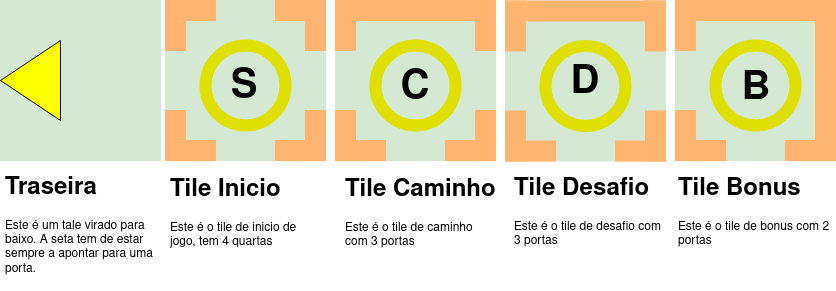

The diagram above was exported from draw.io. Its source (the exported page's mxGraphModel, read from the mxfile embedded in the PNG):
<mxGraphModel dx="1360" dy="795" grid="1" gridSize="10" guides="1" tooltips="1" connect="1" arrows="1" fold="1" page="1" pageScale="1" pageWidth="850" pageHeight="1100" math="0" shadow="0">
  <root>
    <mxCell id="0" />
    <mxCell id="1" parent="0" />
    <mxCell id="SP6CJkF1d7H13FVrBYRh-1" value="" style="whiteSpace=wrap;html=1;aspect=fixed;fillColor=#D5E8D4;strokeColor=#D5E8D4;" vertex="1" parent="1">
      <mxGeometry x="10" y="80" width="160" height="160" as="geometry" />
    </mxCell>
    <mxCell id="SP6CJkF1d7H13FVrBYRh-2" value="" style="triangle;whiteSpace=wrap;html=1;rotation=-180;fillColor=#FFFF00;" vertex="1" parent="1">
      <mxGeometry x="10" y="120" width="60" height="80" as="geometry" />
    </mxCell>
    <mxCell id="SP6CJkF1d7H13FVrBYRh-3" value="" style="whiteSpace=wrap;html=1;aspect=fixed;fillColor=#D5E8D4;strokeColor=#D5E8D4;" vertex="1" parent="1">
      <mxGeometry x="515" y="80.5" width="160" height="160" as="geometry" />
    </mxCell>
    <mxCell id="SP6CJkF1d7H13FVrBYRh-4" value="" style="rounded=0;whiteSpace=wrap;html=1;fillColor=#FFB570;strokeColor=#FFB570;" vertex="1" parent="1">
      <mxGeometry x="515" y="80.5" width="160" height="20" as="geometry" />
    </mxCell>
    <mxCell id="SP6CJkF1d7H13FVrBYRh-5" value="" style="rounded=0;whiteSpace=wrap;html=1;fillColor=#FFB570;strokeColor=#FFB570;" vertex="1" parent="1">
      <mxGeometry x="625" y="220.5" width="50" height="20" as="geometry" />
    </mxCell>
    <mxCell id="SP6CJkF1d7H13FVrBYRh-6" value="" style="rounded=0;whiteSpace=wrap;html=1;fillColor=#FFB570;strokeColor=#FFB570;" vertex="1" parent="1">
      <mxGeometry x="515" y="220.5" width="50" height="20" as="geometry" />
    </mxCell>
    <mxCell id="SP6CJkF1d7H13FVrBYRh-7" value="" style="rounded=0;whiteSpace=wrap;html=1;rotation=-90;fillColor=#FFB570;strokeColor=#FFB570;" vertex="1" parent="1">
      <mxGeometry x="500" y="205.5" width="50" height="20" as="geometry" />
    </mxCell>
    <mxCell id="SP6CJkF1d7H13FVrBYRh-8" value="" style="rounded=0;whiteSpace=wrap;html=1;rotation=90;fillColor=#FFB570;strokeColor=#FFB570;" vertex="1" parent="1">
      <mxGeometry x="640" y="95.5" width="50" height="20" as="geometry" />
    </mxCell>
    <mxCell id="SP6CJkF1d7H13FVrBYRh-9" value="" style="rounded=0;whiteSpace=wrap;html=1;rotation=90;fillColor=#FFB570;strokeColor=#FFB570;" vertex="1" parent="1">
      <mxGeometry x="500" y="95.5" width="50" height="20" as="geometry" />
    </mxCell>
    <mxCell id="SP6CJkF1d7H13FVrBYRh-10" value="" style="rounded=0;whiteSpace=wrap;html=1;rotation=-90;fillColor=#FFB570;strokeColor=#FFB570;" vertex="1" parent="1">
      <mxGeometry x="640" y="205.5" width="50" height="20" as="geometry" />
    </mxCell>
    <mxCell id="SP6CJkF1d7H13FVrBYRh-11" value="" style="ellipse;whiteSpace=wrap;html=1;strokeWidth=12;strokeColor=#E0E000;fillColor=#D5E8D4;" vertex="1" parent="1">
      <mxGeometry x="555" y="125.5" width="80" height="80" as="geometry" />
    </mxCell>
    <mxCell id="SP6CJkF1d7H13FVrBYRh-12" value="&lt;b style=&quot;font-size: 40px;&quot;&gt;D&lt;/b&gt;" style="text;html=1;strokeColor=none;fillColor=none;align=center;verticalAlign=middle;whiteSpace=wrap;rounded=0;" vertex="1" parent="1">
      <mxGeometry x="565" y="150.5" width="60" height="25" as="geometry" />
    </mxCell>
    <mxCell id="SP6CJkF1d7H13FVrBYRh-13" value="" style="whiteSpace=wrap;html=1;aspect=fixed;fillColor=#D5E8D4;strokeColor=#D5E8D4;" vertex="1" parent="1">
      <mxGeometry x="685" y="80" width="160" height="160" as="geometry" />
    </mxCell>
    <mxCell id="SP6CJkF1d7H13FVrBYRh-14" value="" style="rounded=0;whiteSpace=wrap;html=1;fillColor=#FFB570;strokeColor=#FFB570;" vertex="1" parent="1">
      <mxGeometry x="685" y="80" width="160" height="20" as="geometry" />
    </mxCell>
    <mxCell id="SP6CJkF1d7H13FVrBYRh-15" value="" style="rounded=0;whiteSpace=wrap;html=1;fillColor=#FFB570;strokeColor=#FFB570;" vertex="1" parent="1">
      <mxGeometry x="795" y="220" width="50" height="20" as="geometry" />
    </mxCell>
    <mxCell id="SP6CJkF1d7H13FVrBYRh-16" value="" style="rounded=0;whiteSpace=wrap;html=1;fillColor=#FFB570;strokeColor=#FFB570;" vertex="1" parent="1">
      <mxGeometry x="685" y="220" width="50" height="20" as="geometry" />
    </mxCell>
    <mxCell id="SP6CJkF1d7H13FVrBYRh-17" value="" style="rounded=0;whiteSpace=wrap;html=1;rotation=-90;fillColor=#FFB570;strokeColor=#FFB570;" vertex="1" parent="1">
      <mxGeometry x="670" y="205" width="50" height="20" as="geometry" />
    </mxCell>
    <mxCell id="SP6CJkF1d7H13FVrBYRh-18" value="" style="rounded=0;whiteSpace=wrap;html=1;rotation=90;fillColor=#FFB570;strokeColor=#FFB570;" vertex="1" parent="1">
      <mxGeometry x="810" y="95" width="50" height="20" as="geometry" />
    </mxCell>
    <mxCell id="SP6CJkF1d7H13FVrBYRh-19" value="" style="rounded=0;whiteSpace=wrap;html=1;rotation=90;fillColor=#FFB570;strokeColor=#FFB570;" vertex="1" parent="1">
      <mxGeometry x="670" y="95" width="50" height="20" as="geometry" />
    </mxCell>
    <mxCell id="SP6CJkF1d7H13FVrBYRh-20" value="" style="rounded=0;whiteSpace=wrap;html=1;rotation=-90;fillColor=#FFB570;strokeColor=#FFB570;" vertex="1" parent="1">
      <mxGeometry x="810" y="205" width="50" height="20" as="geometry" />
    </mxCell>
    <mxCell id="SP6CJkF1d7H13FVrBYRh-21" value="" style="ellipse;whiteSpace=wrap;html=1;strokeWidth=12;strokeColor=#E0E000;fillColor=#D5E8D4;" vertex="1" parent="1">
      <mxGeometry x="725" y="125" width="80" height="80" as="geometry" />
    </mxCell>
    <mxCell id="SP6CJkF1d7H13FVrBYRh-22" value="" style="whiteSpace=wrap;html=1;aspect=fixed;fillColor=#D5E8D4;strokeColor=#D5E8D4;" vertex="1" parent="1">
      <mxGeometry x="175" y="80" width="160" height="160" as="geometry" />
    </mxCell>
    <mxCell id="SP6CJkF1d7H13FVrBYRh-23" value="" style="rounded=0;whiteSpace=wrap;html=1;fillColor=#FFB570;strokeColor=#FFB570;" vertex="1" parent="1">
      <mxGeometry x="285" y="220" width="50" height="20" as="geometry" />
    </mxCell>
    <mxCell id="SP6CJkF1d7H13FVrBYRh-24" value="" style="rounded=0;whiteSpace=wrap;html=1;fillColor=#FFB570;strokeColor=#FFB570;" vertex="1" parent="1">
      <mxGeometry x="175" y="220" width="50" height="20" as="geometry" />
    </mxCell>
    <mxCell id="SP6CJkF1d7H13FVrBYRh-25" value="" style="rounded=0;whiteSpace=wrap;html=1;rotation=-90;fillColor=#FFB570;strokeColor=#FFB570;" vertex="1" parent="1">
      <mxGeometry x="160" y="205" width="50" height="20" as="geometry" />
    </mxCell>
    <mxCell id="SP6CJkF1d7H13FVrBYRh-26" value="" style="rounded=0;whiteSpace=wrap;html=1;rotation=90;fillColor=#FFB570;strokeColor=#FFB570;" vertex="1" parent="1">
      <mxGeometry x="300" y="95" width="50" height="20" as="geometry" />
    </mxCell>
    <mxCell id="SP6CJkF1d7H13FVrBYRh-27" value="" style="rounded=0;whiteSpace=wrap;html=1;rotation=90;fillColor=#FFB570;strokeColor=#FFB570;" vertex="1" parent="1">
      <mxGeometry x="160" y="95" width="50" height="20" as="geometry" />
    </mxCell>
    <mxCell id="SP6CJkF1d7H13FVrBYRh-28" value="" style="rounded=0;whiteSpace=wrap;html=1;rotation=-90;fillColor=#FFB570;strokeColor=#FFB570;" vertex="1" parent="1">
      <mxGeometry x="300" y="205" width="50" height="20" as="geometry" />
    </mxCell>
    <mxCell id="SP6CJkF1d7H13FVrBYRh-29" value="" style="ellipse;whiteSpace=wrap;html=1;strokeWidth=12;strokeColor=#E0E000;fillColor=#D5E8D4;" vertex="1" parent="1">
      <mxGeometry x="215" y="125" width="80" height="80" as="geometry" />
    </mxCell>
    <mxCell id="SP6CJkF1d7H13FVrBYRh-30" value="" style="whiteSpace=wrap;html=1;aspect=fixed;fillColor=#D5E8D4;strokeColor=#D5E8D4;" vertex="1" parent="1">
      <mxGeometry x="345" y="80" width="160" height="160" as="geometry" />
    </mxCell>
    <mxCell id="SP6CJkF1d7H13FVrBYRh-31" value="" style="rounded=0;whiteSpace=wrap;html=1;fillColor=#FFB570;strokeColor=#FFB570;" vertex="1" parent="1">
      <mxGeometry x="345" y="80" width="160" height="20" as="geometry" />
    </mxCell>
    <mxCell id="SP6CJkF1d7H13FVrBYRh-32" value="" style="rounded=0;whiteSpace=wrap;html=1;fillColor=#FFB570;strokeColor=#FFB570;" vertex="1" parent="1">
      <mxGeometry x="455" y="220" width="50" height="20" as="geometry" />
    </mxCell>
    <mxCell id="SP6CJkF1d7H13FVrBYRh-33" value="" style="rounded=0;whiteSpace=wrap;html=1;fillColor=#FFB570;strokeColor=#FFB570;" vertex="1" parent="1">
      <mxGeometry x="345" y="220" width="50" height="20" as="geometry" />
    </mxCell>
    <mxCell id="SP6CJkF1d7H13FVrBYRh-34" value="" style="rounded=0;whiteSpace=wrap;html=1;rotation=-90;fillColor=#FFB570;strokeColor=#FFB570;" vertex="1" parent="1">
      <mxGeometry x="330" y="205" width="50" height="20" as="geometry" />
    </mxCell>
    <mxCell id="SP6CJkF1d7H13FVrBYRh-35" value="" style="rounded=0;whiteSpace=wrap;html=1;rotation=90;fillColor=#FFB570;strokeColor=#FFB570;" vertex="1" parent="1">
      <mxGeometry x="470" y="95" width="50" height="20" as="geometry" />
    </mxCell>
    <mxCell id="SP6CJkF1d7H13FVrBYRh-36" value="" style="rounded=0;whiteSpace=wrap;html=1;rotation=90;fillColor=#FFB570;strokeColor=#FFB570;" vertex="1" parent="1">
      <mxGeometry x="330" y="95" width="50" height="20" as="geometry" />
    </mxCell>
    <mxCell id="SP6CJkF1d7H13FVrBYRh-37" value="" style="rounded=0;whiteSpace=wrap;html=1;rotation=-90;fillColor=#FFB570;strokeColor=#FFB570;" vertex="1" parent="1">
      <mxGeometry x="470" y="205" width="50" height="20" as="geometry" />
    </mxCell>
    <mxCell id="SP6CJkF1d7H13FVrBYRh-38" value="" style="ellipse;whiteSpace=wrap;html=1;strokeWidth=12;strokeColor=#E0E000;fillColor=#D5E8D4;" vertex="1" parent="1">
      <mxGeometry x="385" y="125" width="80" height="80" as="geometry" />
    </mxCell>
    <mxCell id="SP6CJkF1d7H13FVrBYRh-39" value="&lt;font size=&quot;1&quot;&gt;&lt;b style=&quot;font-size: 40px;&quot;&gt;B&lt;/b&gt;&lt;/font&gt;" style="text;html=1;strokeColor=none;fillColor=none;align=center;verticalAlign=middle;whiteSpace=wrap;rounded=0;" vertex="1" parent="1">
      <mxGeometry x="736" y="154" width="60" height="30" as="geometry" />
    </mxCell>
    <mxCell id="SP6CJkF1d7H13FVrBYRh-40" value="" style="rounded=0;whiteSpace=wrap;html=1;rotation=-90;fillColor=#FFB570;strokeColor=#FFB570;" vertex="1" parent="1">
      <mxGeometry x="802.5" y="150.5" width="65" height="20" as="geometry" />
    </mxCell>
    <mxCell id="SP6CJkF1d7H13FVrBYRh-41" value="" style="rounded=0;whiteSpace=wrap;html=1;fillColor=#FFB570;strokeColor=#FFB570;" vertex="1" parent="1">
      <mxGeometry x="285" y="80" width="50" height="20" as="geometry" />
    </mxCell>
    <mxCell id="SP6CJkF1d7H13FVrBYRh-42" value="" style="rounded=0;whiteSpace=wrap;html=1;fillColor=#FFB570;strokeColor=#FFB570;" vertex="1" parent="1">
      <mxGeometry x="175" y="80" width="50" height="20" as="geometry" />
    </mxCell>
    <mxCell id="SP6CJkF1d7H13FVrBYRh-43" value="&lt;b&gt;&lt;font style=&quot;font-size: 40px;&quot;&gt;S&lt;/font&gt;&lt;/b&gt;" style="text;html=1;strokeColor=none;fillColor=none;align=center;verticalAlign=middle;whiteSpace=wrap;rounded=0;" vertex="1" parent="1">
      <mxGeometry x="223.5" y="150" width="60" height="33" as="geometry" />
    </mxCell>
    <mxCell id="SP6CJkF1d7H13FVrBYRh-44" value="&lt;b&gt;&lt;font style=&quot;font-size: 40px;&quot;&gt;C&lt;/font&gt;&lt;/b&gt;" style="text;html=1;strokeColor=none;fillColor=none;align=center;verticalAlign=middle;whiteSpace=wrap;rounded=0;" vertex="1" parent="1">
      <mxGeometry x="395" y="153" width="60" height="30" as="geometry" />
    </mxCell>
    <mxCell id="SP6CJkF1d7H13FVrBYRh-45" value="&lt;h1&gt;Traseira&amp;nbsp;&lt;/h1&gt;&lt;div&gt;Este é um tale virado para baixo. A seta tem de estar sempre a apontar para uma porta.&lt;br&gt;&lt;/div&gt;" style="text;html=1;strokeColor=none;fillColor=none;spacing=5;spacingTop=-20;whiteSpace=wrap;overflow=hidden;rounded=0;" vertex="1" parent="1">
      <mxGeometry x="10" y="248" width="160" height="120" as="geometry" />
    </mxCell>
    <mxCell id="SP6CJkF1d7H13FVrBYRh-46" value="&lt;h1&gt;Tile Inicio&lt;br&gt;&lt;/h1&gt;&lt;div&gt;Este é o tile de inicio de jogo, tem 4 quartas&lt;br&gt;&lt;/div&gt;" style="text;html=1;strokeColor=none;fillColor=none;spacing=5;spacingTop=-20;whiteSpace=wrap;overflow=hidden;rounded=0;" vertex="1" parent="1">
      <mxGeometry x="175" y="250" width="160" height="120" as="geometry" />
    </mxCell>
    <mxCell id="SP6CJkF1d7H13FVrBYRh-47" value="&lt;h1&gt;Tile Caminho&lt;br&gt;&lt;/h1&gt;&lt;div&gt;Este é o tile de caminho com 3 portas&lt;br&gt;&lt;/div&gt;" style="text;html=1;strokeColor=none;fillColor=none;spacing=5;spacingTop=-20;whiteSpace=wrap;overflow=hidden;rounded=0;" vertex="1" parent="1">
      <mxGeometry x="350" y="250" width="160" height="120" as="geometry" />
    </mxCell>
    <mxCell id="SP6CJkF1d7H13FVrBYRh-48" value="&lt;h1&gt;Tile Desafio&lt;br&gt;&lt;/h1&gt;&lt;div&gt;Este é o tile de desafio com 3 portas&lt;br&gt;&lt;/div&gt;" style="text;html=1;strokeColor=none;fillColor=none;spacing=5;spacingTop=-20;whiteSpace=wrap;overflow=hidden;rounded=0;" vertex="1" parent="1">
      <mxGeometry x="519" y="249" width="160" height="120" as="geometry" />
    </mxCell>
    <mxCell id="SP6CJkF1d7H13FVrBYRh-49" value="&lt;h1&gt;Tile Bonus&lt;br&gt;&lt;/h1&gt;&lt;div&gt;Este é o tile de bonus com 2 portas&lt;br&gt;&lt;/div&gt;" style="text;html=1;strokeColor=none;fillColor=none;spacing=5;spacingTop=-20;whiteSpace=wrap;overflow=hidden;rounded=0;" vertex="1" parent="1">
      <mxGeometry x="683" y="249" width="160" height="120" as="geometry" />
    </mxCell>
  </root>
</mxGraphModel>